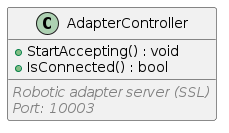

The diagram above was rendered by PlantUML. Its source (embedded in the PNG):
@startuml AdapterController

class AdapterController {
  + StartAccepting() : void
  + IsConnected() : bool
  __
  <i><color:Gray>Robotic adapter server (SSL)</color></i>
  <i><color:Gray>Port: 10003</color></i>
}

@enduml